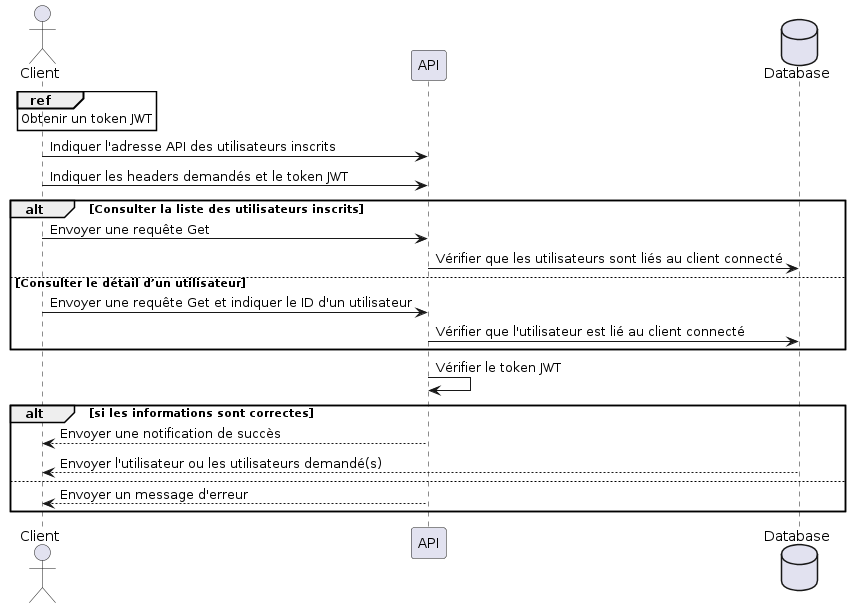

The diagram above was rendered by PlantUML. Its source (embedded in the PNG):
@startuml
actor Client 
Participant API
database Database
Ref over Client: Obtenir un token JWT
Client -> API : Indiquer l'adresse API des utilisateurs inscrits
Client -> API : Indiquer les headers demandés et le token JWT
 
alt Consulter la liste des utilisateurs inscrits
Client -> API : Envoyer une requête Get
API -> Database : Vérifier que les utilisateurs sont liés au client connecté
else Consulter le détail d’un utilisateur
Client -> API : Envoyer une requête Get et indiquer le ID d'un utilisateur
API -> Database : Vérifier que l'utilisateur est lié au client connecté
end alt
API -> API : Vérifier le token JWT

alt si les informations sont correctes
API --> Client : Envoyer une notification de succès 
Database --> Client : Envoyer l'utilisateur ou les utilisateurs demandé(s)
else
API --> Client : Envoyer un message d'erreur
end alt
@enduml